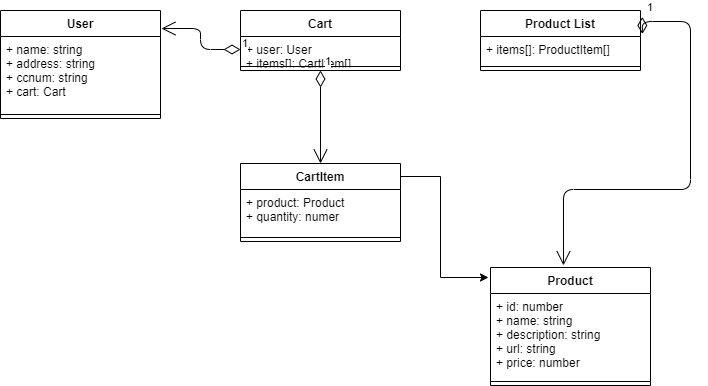

The diagram above was exported from draw.io. Its source (the exported page's mxGraphModel, read from the mxfile embedded in the PNG):
<mxGraphModel dx="695" dy="615" grid="1" gridSize="10" guides="1" tooltips="1" connect="1" arrows="1" fold="1" page="1" pageScale="1" pageWidth="1169" pageHeight="827" math="0" shadow="0">
  <root>
    <mxCell id="0" />
    <mxCell id="1" parent="0" />
    <mxCell id="10" value="Cart" style="swimlane;fontStyle=1;align=center;verticalAlign=top;childLayout=stackLayout;horizontal=1;startSize=26;horizontalStack=0;resizeParent=1;resizeParentMax=0;resizeLast=0;collapsible=1;marginBottom=0;" parent="1" vertex="1">
      <mxGeometry x="280" y="43" width="160" height="60" as="geometry" />
    </mxCell>
    <mxCell id="11" value="+ user: User&#10;+ items[]: CartItem[]  " style="text;strokeColor=none;fillColor=none;align=left;verticalAlign=top;spacingLeft=4;spacingRight=4;overflow=hidden;rotatable=0;points=[[0,0.5],[1,0.5]];portConstraint=eastwest;" parent="10" vertex="1">
      <mxGeometry y="26" width="160" height="26" as="geometry" />
    </mxCell>
    <mxCell id="12" value="" style="line;strokeWidth=1;fillColor=none;align=left;verticalAlign=middle;spacingTop=-1;spacingLeft=3;spacingRight=3;rotatable=0;labelPosition=right;points=[];portConstraint=eastwest;" parent="10" vertex="1">
      <mxGeometry y="52" width="160" height="8" as="geometry" />
    </mxCell>
    <mxCell id="14" value="CartItem" style="swimlane;fontStyle=1;align=center;verticalAlign=top;childLayout=stackLayout;horizontal=1;startSize=26;horizontalStack=0;resizeParent=1;resizeParentMax=0;resizeLast=0;collapsible=1;marginBottom=0;" parent="1" vertex="1">
      <mxGeometry x="280" y="196" width="160" height="78" as="geometry" />
    </mxCell>
    <mxCell id="15" value="+ product: Product&#10;+ quantity: numer" style="text;strokeColor=none;fillColor=none;align=left;verticalAlign=top;spacingLeft=4;spacingRight=4;overflow=hidden;rotatable=0;points=[[0,0.5],[1,0.5]];portConstraint=eastwest;" parent="14" vertex="1">
      <mxGeometry y="26" width="160" height="44" as="geometry" />
    </mxCell>
    <mxCell id="16" value="" style="line;strokeWidth=1;fillColor=none;align=left;verticalAlign=middle;spacingTop=-1;spacingLeft=3;spacingRight=3;rotatable=0;labelPosition=right;points=[];portConstraint=eastwest;" parent="14" vertex="1">
      <mxGeometry y="70" width="160" height="8" as="geometry" />
    </mxCell>
    <mxCell id="18" value="Product List" style="swimlane;fontStyle=1;align=center;verticalAlign=top;childLayout=stackLayout;horizontal=1;startSize=26;horizontalStack=0;resizeParent=1;resizeParentMax=0;resizeLast=0;collapsible=1;marginBottom=0;" parent="1" vertex="1">
      <mxGeometry x="520" y="43" width="160" height="60" as="geometry" />
    </mxCell>
    <mxCell id="19" value="+ items[]: ProductItem[]  " style="text;strokeColor=none;fillColor=none;align=left;verticalAlign=top;spacingLeft=4;spacingRight=4;overflow=hidden;rotatable=0;points=[[0,0.5],[1,0.5]];portConstraint=eastwest;" parent="18" vertex="1">
      <mxGeometry y="26" width="160" height="26" as="geometry" />
    </mxCell>
    <mxCell id="20" value="" style="line;strokeWidth=1;fillColor=none;align=left;verticalAlign=middle;spacingTop=-1;spacingLeft=3;spacingRight=3;rotatable=0;labelPosition=right;points=[];portConstraint=eastwest;" parent="18" vertex="1">
      <mxGeometry y="52" width="160" height="8" as="geometry" />
    </mxCell>
    <mxCell id="22" value="Product" style="swimlane;fontStyle=1;align=center;verticalAlign=top;childLayout=stackLayout;horizontal=1;startSize=26;horizontalStack=0;resizeParent=1;resizeParentMax=0;resizeLast=0;collapsible=1;marginBottom=0;" parent="1" vertex="1">
      <mxGeometry x="530" y="300" width="160" height="118" as="geometry" />
    </mxCell>
    <mxCell id="23" value="+ id: number&#10;+ name: string&#10;+ description: string&#10;+ url: string&#10;+ price: number" style="text;strokeColor=none;fillColor=none;align=left;verticalAlign=top;spacingLeft=4;spacingRight=4;overflow=hidden;rotatable=0;points=[[0,0.5],[1,0.5]];portConstraint=eastwest;" parent="22" vertex="1">
      <mxGeometry y="26" width="160" height="84" as="geometry" />
    </mxCell>
    <mxCell id="24" value="" style="line;strokeWidth=1;fillColor=none;align=left;verticalAlign=middle;spacingTop=-1;spacingLeft=3;spacingRight=3;rotatable=0;labelPosition=right;points=[];portConstraint=eastwest;" parent="22" vertex="1">
      <mxGeometry y="110" width="160" height="8" as="geometry" />
    </mxCell>
    <mxCell id="26" value="User" style="swimlane;fontStyle=1;align=center;verticalAlign=top;childLayout=stackLayout;horizontal=1;startSize=26;horizontalStack=0;resizeParent=1;resizeParentMax=0;resizeLast=0;collapsible=1;marginBottom=0;" parent="1" vertex="1">
      <mxGeometry x="40" y="43" width="160" height="108" as="geometry" />
    </mxCell>
    <mxCell id="27" value="+ name: string&#10;+ address: string&#10;+ ccnum: string&#10;+ cart: Cart" style="text;strokeColor=none;fillColor=none;align=left;verticalAlign=top;spacingLeft=4;spacingRight=4;overflow=hidden;rotatable=0;points=[[0,0.5],[1,0.5]];portConstraint=eastwest;" parent="26" vertex="1">
      <mxGeometry y="26" width="160" height="74" as="geometry" />
    </mxCell>
    <mxCell id="28" value="" style="line;strokeWidth=1;fillColor=none;align=left;verticalAlign=middle;spacingTop=-1;spacingLeft=3;spacingRight=3;rotatable=0;labelPosition=right;points=[];portConstraint=eastwest;" parent="26" vertex="1">
      <mxGeometry y="100" width="160" height="8" as="geometry" />
    </mxCell>
    <mxCell id="32" style="edgeStyle=orthogonalEdgeStyle;rounded=0;orthogonalLoop=1;jettySize=auto;html=1;" parent="1" edge="1">
      <mxGeometry relative="1" as="geometry">
        <mxPoint x="440" y="209" as="sourcePoint" />
        <mxPoint x="528" y="310" as="targetPoint" />
        <Array as="points">
          <mxPoint x="480" y="209" />
          <mxPoint x="480" y="310" />
        </Array>
      </mxGeometry>
    </mxCell>
    <mxCell id="33" value="1" style="endArrow=open;html=1;endSize=12;startArrow=diamondThin;startSize=14;startFill=0;edgeStyle=orthogonalEdgeStyle;align=left;verticalAlign=bottom;entryX=0.456;entryY=-0.018;entryDx=0;entryDy=0;entryPerimeter=0;exitX=1.011;exitY=0.108;exitDx=0;exitDy=0;exitPerimeter=0;" parent="1" source="18" target="22" edge="1">
      <mxGeometry x="-1" y="3" relative="1" as="geometry">
        <mxPoint x="570" y="180" as="sourcePoint" />
        <mxPoint x="520" y="160" as="targetPoint" />
        <Array as="points">
          <mxPoint x="730" y="54" />
          <mxPoint x="730" y="222" />
          <mxPoint x="603" y="222" />
        </Array>
      </mxGeometry>
    </mxCell>
    <mxCell id="36" value="1" style="endArrow=open;html=1;endSize=12;startArrow=diamondThin;startSize=14;startFill=0;edgeStyle=orthogonalEdgeStyle;align=left;verticalAlign=bottom;entryX=0.5;entryY=0;entryDx=0;entryDy=0;exitX=0.5;exitY=1;exitDx=0;exitDy=0;" parent="1" source="10" target="14" edge="1">
      <mxGeometry x="-1" y="3" relative="1" as="geometry">
        <mxPoint x="364.1600000000001" y="128.19399999999996" as="sourcePoint" />
        <mxPoint x="520" y="160" as="targetPoint" />
      </mxGeometry>
    </mxCell>
    <mxCell id="37" value="1" style="endArrow=open;html=1;endSize=12;startArrow=diamondThin;startSize=14;startFill=0;edgeStyle=orthogonalEdgeStyle;align=left;verticalAlign=bottom;exitX=0;exitY=0.5;exitDx=0;exitDy=0;entryX=1.006;entryY=0.167;entryDx=0;entryDy=0;entryPerimeter=0;" edge="1" parent="1" source="11" target="26">
      <mxGeometry x="-1" y="3" relative="1" as="geometry">
        <mxPoint x="260" y="250" as="sourcePoint" />
        <mxPoint x="420" y="250" as="targetPoint" />
      </mxGeometry>
    </mxCell>
  </root>
</mxGraphModel>